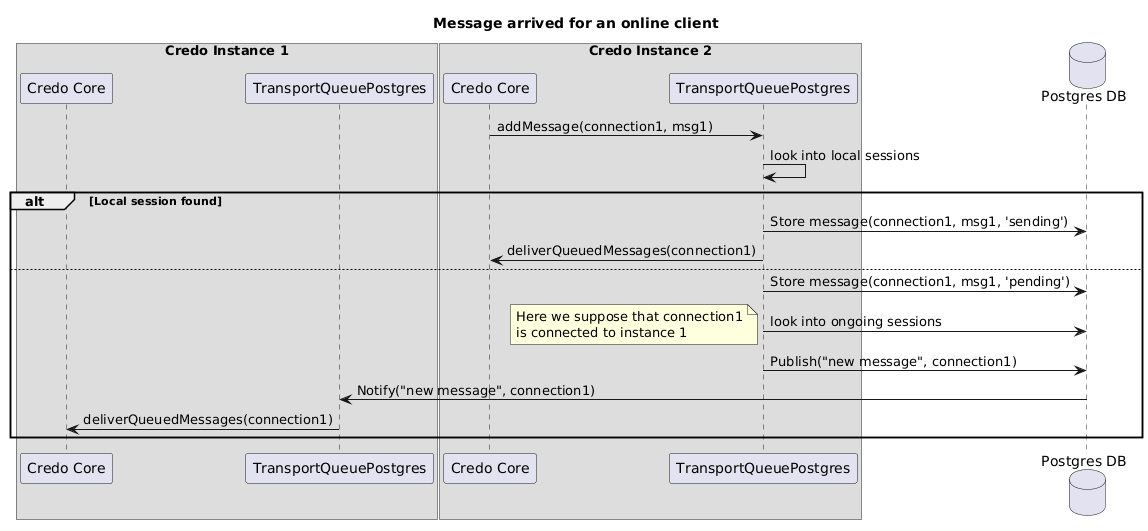

The diagram above was rendered by PlantUML. Its source (embedded in the PNG):
@startuml
title Message arrived for an online client

box "Credo Instance 1"
participant CC2 as "Credo Core" 
participant CP2 as "TransportQueuePostgres"
end box
box "Credo Instance 2"
participant CC1 as "Credo Core"
participant CP1 as "TransportQueuePostgres" 
end box
database PG as "Postgres DB"

CC1 -> CP1: addMessage(connection1, msg1)
CP1 -> CP1: look into local sessions
alt Local session found
CP1 -> PG: Store message(connection1, msg1, 'sending')
CP1 -> CC1: deliverQueuedMessages(connection1)
else
CP1 -> PG: Store message(connection1, msg1, 'pending')
CP1 -> PG: look into ongoing sessions
note left
Here we suppose that connection1
is connected to instance 1
end note
CP1 -> PG: Publish("new message", connection1)
PG -> CP2: Notify("new message", connection1)
CP2 -> CC2: deliverQueuedMessages(connection1)
end
@enduml